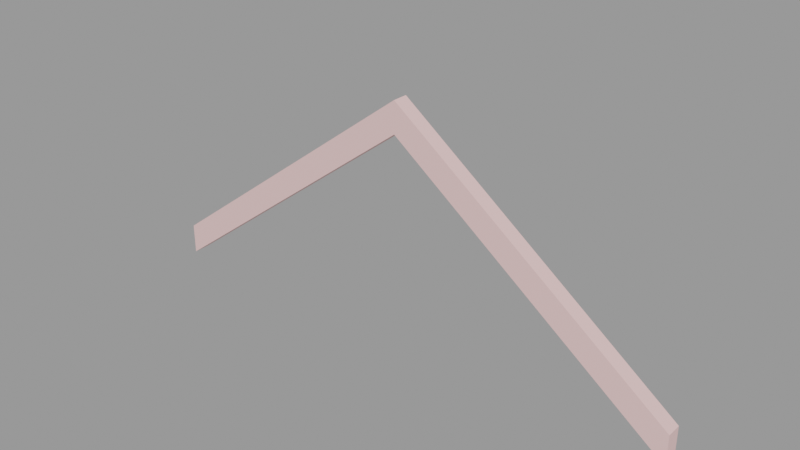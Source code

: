 # Source: rafter_caps001b.blend  (saved by Blender 2.92.15; exported with 4.5.12 LTS)
import bpy
from mathutils import Matrix  # noqa: F401  (used for matrix-valued properties, if any)

bpy.ops.wm.read_factory_settings(use_empty=True)
scene = bpy.context.scene
scene.name = 'rafter_caps001b.qc'

# ---- collections
col_rafter_caps001b = bpy.data.collections.new('rafter_caps001b'); scene.collection.children.link(col_rafter_caps001b)

# ---- materials (node trees are filled in below, after node groups)
mat_rafters001 = bpy.data.materials.new('rafters001')
mat_rafters001.use_transparent_shadow = False
mat_rafters001.diffuse_color = (0.8613, 0.5599, 0.5479, 1.0)

# ---- material node trees

# ---- meshes
me_rafter_caps001b_reference = bpy.data.meshes.new('rafter_caps001b_reference')
me_rafter_caps001b_reference.from_pydata([(-144.0, -2e-06, -108.0), (-144.0, -8.0, -108.0), (0.0, 0.0, 0.0), (0.0, -8.0, 0.0), (144.0, -8.0, -108.0), (144.0, -8.0, -124.0), (144.0, 1.1e-05, -108.0), (144.0, 1.2e-05, -124.0), (0.0, -8.0, -16.0), (0.0, 1e-06, -16.0), (-144.0, -8.0, -124.0), (-144.0, -1e-06, -124.0)], [], [(0, 1, 2), (1, 3, 2), (4, 5, 6), (5, 7, 6), (5, 4, 8), (4, 3, 8), (2, 6, 9), (9, 6, 7), (7, 5, 9), (5, 8, 9), (4, 6, 3), (6, 2, 3), (10, 1, 11), (1, 0, 11), (3, 1, 8), (8, 1, 10), (11, 0, 9), (0, 2, 9), (10, 11, 8), (11, 9, 8)])
me_rafter_caps001b_reference.polygons.foreach_set('use_smooth', [True] * 20)
_k = set([(0, 1), (0, 2), (0, 11), (1, 3), (1, 10), (2, 3), (2, 6), (3, 4), (4, 5), (4, 6), (5, 7), (5, 8), (6, 7), (7, 9), (8, 9), (8, 10), (9, 11), (10, 11)])
me_rafter_caps001b_reference.attributes.new('sharp_edge', 'BOOLEAN', 'EDGE').data.foreach_set('value', [ (min(e.vertices), max(e.vertices)) in _k for e in me_rafter_caps001b_reference.edges])
_uv = me_rafter_caps001b_reference.uv_layers.new(name='UVMap')
_uv.uv.foreach_set('vector', [0.9052, 0.8711, 0.9052, 0.8399, 0.3427, 0.8711, 0.9052, 0.8399, 0.3427, 0.8399, 0.3427, 0.8711, 0.02444, 0.7509, 0.06708, 0.7509, 0.02444, 0.8254, 0.06708, 0.7509, 0.06708, 0.8254, 0.02444, 0.8254, 0.9885, 0.6257, 0.9585, 0.5757, 0.426, 0.6257, 0.9585, 0.5757, 0.396, 0.5757, 0.426, 0.6257, 0.2033, 0.6569, 0.8362, 0.6569, 0.2102, 0.7116, 0.2102, 0.7116, 0.8362, 0.6569, 0.8424, 0.7116, 0.9885, 0.6569, 0.9885, 0.6257, 0.426, 0.6569, 0.9885, 0.6257, 0.426, 0.6257, 0.426, 0.6569, 0.801, 0.6257, 0.8362, 0.6569, 0.2385, 0.6257, 0.8362, 0.6569, 0.2033, 0.6569, 0.2385, 0.6257, 0.1735, 0.751, 0.1735, 0.827, 0.1247, 0.751, 0.1735, 0.827, 0.1247, 0.827, 0.1247, 0.751, 0.3427, 0.8399, 0.9052, 0.8399, 0.3174, 0.7938, 0.3174, 0.7938, 0.9052, 0.8399, 0.8799, 0.7938, 0.9352, 0.9211, 0.9052, 0.8711, 0.3727, 0.9211, 0.9052, 0.8711, 0.3427, 0.8711, 0.3727, 0.9211, 0.9052, 0.8399, 0.9052, 0.8711, 0.3427, 0.8399, 0.9052, 0.8711, 0.3427, 0.8711, 0.3427, 0.8399])
_uv.active_render = True
_uv = me_rafter_caps001b_reference.uv_layers.new(name='lightmap')
_uv.uv.foreach_set('vector', [0.499, 0.874, 0.499, 0.752, 0.002002, 0.874, 0.498, 0.751, 0.001001, 0.751, 0.001001, 0.873, 0.749, 0.749, 0.502, 0.749, 0.749, 0.627, 0.752, 0.874, 0.874, 0.874, 0.874, 0.627, 0.499, 0.502, 0.499, 0.749, 0.002002, 0.749, 0.249, 0.002002, 0.002002, 0.499, 0.249, 0.499, 0.502, 0.499, 0.749, 0.002002, 0.749, 0.499, 0.501, 0.498, 0.501, 0.001001, 0.748, 0.001001, 0.499, 0.999, 0.499, 0.877, 0.002002, 0.999, 0.874, 0.002002, 0.874, 0.499, 0.752, 0.499, 0.999, 0.624, 0.999, 0.502, 0.502, 0.624, 0.998, 0.501, 0.501, 0.501, 0.501, 0.623, 0.751, 0.626, 0.751, 0.873, 0.873, 0.626, 0.501, 0.748, 0.501, 0.626, 0.748, 0.626, 0.252, 0.499, 0.499, 0.002002, 0.499, 0.499, 0.001001, 0.498, 0.001001, 0.001001, 0.248, 0.001001, 0.001001, 0.748, 0.001001, 0.501, 0.498, 0.501, 0.251, 0.498, 0.498, 0.001001, 0.251, 0.001001, 0.001001, 0.876, 0.001001, 0.998, 0.498, 0.876, 0.751, 0.498, 0.751, 0.001001, 0.873, 0.001001])
me_rafter_caps001b_reference.materials.append(mat_rafters001)
me_rafter_caps001b_reference.use_remesh_fix_poles = True
me_rafter_caps001b_reference.use_remesh_preserve_attributes = False
me_rafter_caps001b_reference.use_mirror_vertex_groups = False
me_rafter_caps001b_reference.update()
me_rafter_caps001b_reference.normals_split_custom_set([tuple(v) for v in zip(*[iter([-0.6, 0.0, 0.8, -0.6, 0.0, 0.8, -0.6, 0.0, 0.8, -0.6, 0.0, 0.8, -0.6, 0.0, 0.8, -0.6, 0.0, 0.8, 1.0, 0.0, 0.0, 1.0, 0.0, 0.0, 1.0, 0.0, 0.0, 1.0, 0.0, 0.0, 1.0, 0.0, 0.0, 1.0, 0.0, 0.0, 3.808e-08, -1.0, 0.0, 3.937e-08, -1.0, 0.0, 4.47e-08, -1.0, -1.794e-09, 3.937e-08, -1.0, 0.0, 4.47e-08, -1.0, 0.0, 4.47e-08, -1.0, -1.794e-09, -4.514e-08, 1.0, 6.25e-08, -2.951e-08, 1.0, 6.25e-08, -4.514e-08, 1.0, 6.25e-08, -4.514e-08, 1.0, 6.25e-08, -2.951e-08, 1.0, 6.25e-08, -2.951e-08, 1.0, 6.25e-08, -0.6, 0.0, -0.8, -0.6, 0.0, -0.8, -0.6, 0.0, -0.8, -0.6, 0.0, -0.8, -0.6, 0.0, -0.8, -0.6, 0.0, -0.8, 0.6, 0.0, 0.8, 0.6, 0.0, 0.8, 0.6, 0.0, 0.8, 0.6, 0.0, 0.8, 0.6, 0.0, 0.8, 0.6, 0.0, 0.8, -1.0, 0.0, 0.0, -1.0, 0.0, 0.0, -1.0, 0.0, 0.0, -1.0, 0.0, 0.0, -1.0, 0.0, 0.0, -1.0, 0.0, 0.0, 4.47e-08, -1.0, 0.0, 5.004e-08, -1.0, -1.024e-07, 4.47e-08, -1.0, -1.794e-09, 4.47e-08, -1.0, -1.794e-09, 5.004e-08, -1.0, -1.024e-07, 5.133e-08, -1.0, -1.06e-07, -6.077e-08, 1.0, 6.25e-08, -6.077e-08, 1.0, 6.25e-08, -4.514e-08, 1.0, 6.25e-08, -6.077e-08, 1.0, 6.25e-08, -4.514e-08, 1.0, 6.25e-08, -4.514e-08, 1.0, 6.25e-08, 0.6, 4.883e-05, -0.8, 0.6, 4.745e-05, -0.8, 0.6, 1.38e-06, -0.8, 0.6, 4.745e-05, -0.8, 0.6, 0.0, -0.8, 0.6, 1.38e-06, -0.8])] * 3)])
arm_rafter_caps001b_qc_skeleton = bpy.data.armatures.new('rafter_caps001b.qc_skeleton')  # bones are not reproduced

# ---- objects
ob_rafter_caps001b_qc_skeleton = bpy.data.objects.new('rafter_caps001b.qc_skeleton', arm_rafter_caps001b_qc_skeleton)
ob_rafter_caps001b_reference = bpy.data.objects.new('rafter_caps001b_reference', me_rafter_caps001b_reference)

# ---- transforms, parenting, visibility, modifiers, constraints
ob_rafter_caps001b_qc_skeleton.location = (0.0, 0.0, 0.0)
ob_rafter_caps001b_qc_skeleton.show_in_front = True
ob_rafter_caps001b_qc_skeleton.lineart.crease_threshold = 0.0
ob_rafter_caps001b_reference.parent = ob_rafter_caps001b_qc_skeleton
ob_rafter_caps001b_reference.location = (0.0, 0.0, 0.0)
ob_rafter_caps001b_reference.lineart.crease_threshold = 0.0
_vg = ob_rafter_caps001b_reference.vertex_groups.new(name='static_prop')
_vg.add([0, 1, 2, 3, 4, 5, 6, 7, 8, 9, 10, 11], 1.0, 'REPLACE')
_m = ob_rafter_caps001b_reference.modifiers.new('Armature', 'ARMATURE')
_m.object = ob_rafter_caps001b_qc_skeleton

# ---- collection membership
scene.collection.objects.link(ob_rafter_caps001b_qc_skeleton)
scene.collection.objects.link(ob_rafter_caps001b_reference)
col_rafter_caps001b.objects.link(ob_rafter_caps001b_qc_skeleton)
col_rafter_caps001b.objects.link(ob_rafter_caps001b_reference)

# ---- scene / render settings (as saved in the file)
scene.frame_start = 1; scene.frame_end = 250; scene.frame_set(0)
scene.render.engine = 'BLENDER_EEVEE_NEXT'
scene.cycles.use_denoising = False
scene.cycles.samples = 128
scene.cycles.sampling_pattern = 'TABULATED_SOBOL'
scene.cycles.use_adaptive_sampling = False
scene.cycles.use_light_tree = False
scene.view_settings.view_transform = 'Filmic'
bpy.context.view_layer.update()

# ---- added for rendering (the .blend has no active camera and no usable light): camera, sun + grey world if the file has none
cam_auto = bpy.data.cameras.new('AutoCamera')
cam_auto.lens = 50.0
cam_auto.sensor_width = 36.0
cam_auto.clip_end = 5093.13
ob_auto_camera = bpy.data.objects.new('AutoCamera', cam_auto)
scene.collection.objects.link(ob_auto_camera)
ob_auto_camera.location = (290.208, -352.249, 170.167)
ob_auto_camera.rotation_euler = (1.09748, -7.21219e-08, 0.694738)
scene.camera = ob_auto_camera
light_auto_sun = bpy.data.lights.new('AutoSun', 'SUN')
light_auto_sun.energy = 3.0
light_auto_sun.angle = 0.0523599
ob_auto_sun = bpy.data.objects.new('AutoSun', light_auto_sun)
scene.collection.objects.link(ob_auto_sun)
ob_auto_sun.rotation_euler = (0.872665, 0.174533, 0.523599)
if scene.world is None:
    world_auto = bpy.data.worlds.new('AutoWorld')
    world_auto.color = (0.3, 0.3, 0.3)
    scene.world = world_auto
bpy.context.view_layer.update()
